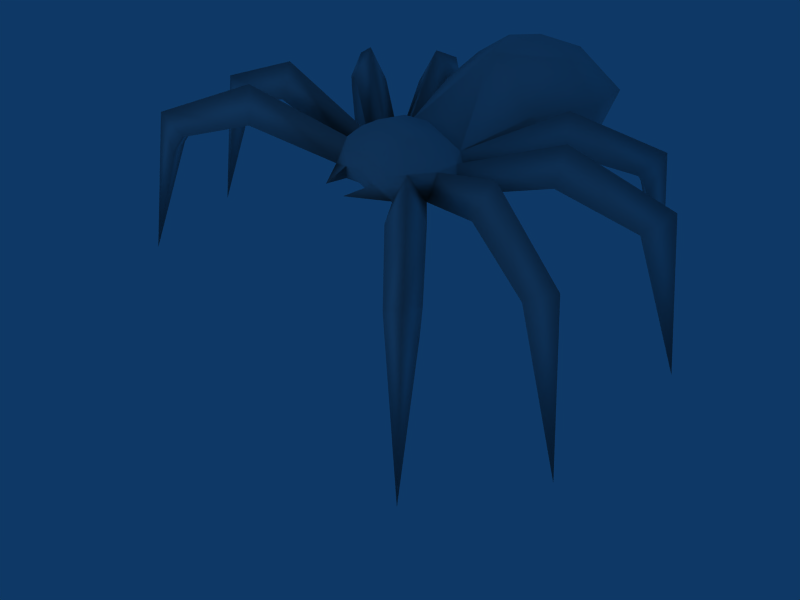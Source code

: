 # Source: spider.blend  (saved by Blender 2.44.0; exported with 4.5.12 LTS)
import bpy
from mathutils import Matrix  # noqa: F401  (used for matrix-valued properties, if any)

bpy.ops.wm.read_factory_settings(use_empty=True)
scene = bpy.context.scene
scene.name = 'Scene'

# ---- collections
col_collection_1 = bpy.data.collections.new('Collection 1'); scene.collection.children.link(col_collection_1)
col_collection_2 = bpy.data.collections.new('Collection 2'); scene.collection.children.link(col_collection_2)

# ---- materials (node trees are filled in below, after node groups)
mat_material = bpy.data.materials.new('Material')
mat_material.alpha_threshold = 0.0
mat_material.preview_render_type = 'FLAT'
mat_material.roughness = 0.5
mat_material.line_color = (0.0, 0.0, 0.0, 1.0)

# ---- material node trees

# ---- world
world_world = bpy.data.worlds.new('World'); scene.world = world_world
world_world.color = (0.05656, 0.2208, 0.4)
world_world.use_sun_shadow = False
world_world.sun_shadow_jitter_overblur = 0.0
world_world.cycles.sampling_method = 'MANUAL'
world_world.cycles.sample_map_resolution = 256

# ---- cameras
cam_camera = bpy.data.cameras.new('Camera')
cam_camera.passepartout_alpha = 0.2
cam_camera.clip_end = 100.0
cam_camera.lens = 35.0
cam_camera.ortho_scale = 7.314
cam_camera.show_passepartout = False
cam_camera.show_safe_areas = True
cam_camera.dof.focus_distance = 0.0
cam_camera.dof.aperture_fstop = 128.0

# ---- lights
light_spot = bpy.data.lights.new('Spot', 'POINT')
light_spot.transmission_factor = 0.0
light_spot.cutoff_distance = 30.0
light_spot.energy = 100.0
light_spot.shadow_buffer_clip_start = 8.0
light_spot.shadow_soft_size = 1.0
light_spot.shadow_maximum_resolution = 0.006
light_spot.use_absolute_resolution = True
light_spot.cycles.use_multiple_importance_sampling = False

# ---- meshes
me_spider = bpy.data.meshes.new('Spider')
me_spider.from_pydata([(-2.383, -1.896, 1.995), (-2.69, -2.145, 7.713e-06), (-2.342, -1.676, 1.565), (-2.155, -1.91, 1.565), (-2.02, -1.828, 1.788), (-2.232, -1.563, 1.788), (1.02, 1.931, 2.375), (-1.46, -1.165, 2.48), (-1.564, -0.9965, 2.069), (0.009707, -0.4356, 1.584), (-1.306, -1.295, 2.069), (0.2616, -0.6685, 1.815), (1.626e-07, 2.998, 2.026), (-0.5624, -0.4485, 1.997), (-0.5369, -0.62, 1.718), (-0.7527, -0.3256, 1.718), (-0.7013, -0.1601, 1.997), (3.468e-06, -0.6685, 1.718), (0.1683, -0.9996, 1.737), (-1.739, -0.5997, 2.069), (0.5101, 1.937, 2.733), (-1.842, -0.2193, 2.069), (-1.821, -0.4165, 2.48), (0.7214, 2.688, 2.266), (-2.689, -0.4395, 1.788), (-2.613, -0.7706, 1.788), (-2.77, -0.7861, 1.565), (-2.837, -0.4936, 1.565), (-3.354, -0.7655, 7.763e-06), (-2.969, -0.6746, 1.995), (-0.8217, 0.04436, 1.718), (-0.6736, 0.1345, 1.997), (3.434e-06, -0.5649, 1.997), (-0.2616, -0.6685, 1.815), (-1.742, 0.4913, 2.069), (1.425e-07, 1.911, 1.059), (-1.568, 0.8446, 2.069), (-1.683, 0.6831, 2.48), (0.4459, 1.157, 1.442), (-2.349, 1.24, 1.788), (-2.511, 0.942, 1.788), (-2.639, 1.034, 1.565), (-2.496, 1.298, 1.565), (-3.063, 1.436, 7.713e-06), (-2.715, 1.25, 1.995), (-1.817, 2.265, 1.995), (-2.05, 2.584, 7.742e-06), (-1.599, 2.213, 1.565), (-1.842, 2.038, 1.565), (-1.767, 1.899, 1.788), (-1.491, 2.097, 1.788), (0.4459, 2.674, 1.418), (-1.133, 1.307, 2.48), (-0.958, 1.402, 2.069), (3.618e-05, 0.5327, 1.718), (-1.27, 1.159, 2.069), (0.2616, -0.6685, 1.664), (3.201e-05, 0.265, 2.211), (-0.4618, 0.3745, 1.997), (-0.3907, 0.5327, 1.718), (-0.6343, 0.3576, 1.718), (1.822, 2.261, 1.995), (2.05, 2.584, 7.755e-06), (1.842, 2.038, 1.565), (1.599, 2.213, 1.565), (1.491, 2.097, 1.788), (1.767, 1.899, 1.788), (0.6305, 1.911, 1.176), (1.132, 1.308, 2.48), (1.277, 1.172, 2.069), (-0.1683, -0.9996, 1.737), (0.9485, 1.39, 2.069), (-0.2616, -0.6685, 1.664), (1.863e-07, 2.696, 2.589), (0.4618, 0.3745, 1.997), (0.6344, 0.3575, 1.718), (0.3908, 0.5326, 1.718), (0.8218, 0.0443, 1.718), (0.6737, 0.1345, 1.997), (1.728e-07, 1.179, 2.814), (-0.7214, 2.688, 2.266), (1.555, 0.839, 2.069), (0.956, 1.921, 1.775), (1.754, 0.4992, 2.069), (1.682, 0.6838, 2.48), (-0.4459, 1.157, 1.442), (0.3095, -0.198, 2.232), (2.349, 1.24, 1.788), (2.496, 1.297, 1.565), (2.553, 0.9613, 1.754), (3.063, 1.436, 7.784e-06), (2.718, 1.244, 1.995), (0.7527, -0.3257, 1.718), (0.7013, -0.1601, 1.997), (1.905e-07, 1.943, 2.881), (-0.7214, 1.171, 2.29), (1.829, -0.2156, 2.069), (-0.956, 1.921, 1.775), (1.753, -0.6017, 2.069), (1.82, -0.4153, 2.48), (-0.6305, 1.911, 1.176), (-0.3095, -0.198, 2.232), (2.689, -0.4395, 1.788), (2.837, -0.4937, 1.565), (2.658, -0.7837, 1.754), (3.354, -0.7655, 7.734e-06), (2.968, -0.6806, 1.995), (2.379, -1.901, 1.995), (2.69, -2.145, 7.784e-06), (2.054, -1.859, 1.754), (2.342, -1.676, 1.565), (2.232, -1.563, 1.788), (-0.3095, 0.1805, 2.194), (-0.4459, 2.674, 1.418), (1.46, -1.164, 2.48), (1.318, -1.303, 2.069), (-0.5101, 1.937, 2.733), (1.554, -0.9874, 2.069), (-1.02, 1.931, 2.375), (0.7214, 1.171, 2.29), (0.5624, -0.4485, 1.997), (0.5369, -0.62, 1.718), (0.1756, 0.1348, 1.584), (-0.1756, 0.1348, 1.584), (0.3054, -0.3483, 1.584), (-0.2859, -0.3483, 1.584), (0.3095, 0.1804, 2.194), (3.617e-05, 0.1348, 1.584), (1.192e-07, 2.674, 1.418), (1.639e-07, 1.157, 1.442), (-0.4095, -0.5924, 1.922), (0.4009, -0.5925, 1.922), (6.316e-05, -0.6544, 1.859), (0.004855, -0.5521, 1.651)], [], [(2, 3, 1), (0, 2, 1), (0, 1, 3), (54, 85, 129), (0, 3, 4), (2, 0, 5), (58, 85, 54), (3, 5, 4), (3, 2, 5), (4, 8, 10), (4, 5, 8), (5, 7, 8), (5, 0, 7), (0, 10, 7), (0, 4, 10), (38, 67, 82), (116, 94, 73), (35, 100, 113), (85, 100, 35), (116, 73, 80), (35, 113, 128), (10, 15, 14), (10, 8, 15), (8, 13, 15), (8, 7, 13), (7, 14, 13), (7, 10, 14), (27, 26, 28), (29, 27, 28), (29, 28, 26), (74, 54, 38), (29, 26, 25), (27, 29, 24), (74, 38, 119), (26, 24, 25), (26, 27, 24), (25, 21, 19), (25, 24, 21), (24, 22, 21), (24, 29, 22), (29, 19, 22), (29, 25, 19), (23, 51, 12), (82, 6, 119), (35, 67, 38), (6, 82, 23), (82, 119, 38), (35, 38, 129), (19, 30, 15), (19, 21, 30), (21, 16, 30), (21, 22, 16), (22, 15, 16), (22, 19, 15), (42, 41, 43), (44, 42, 43), (44, 43, 41), (130, 33, 32), (44, 41, 40), (42, 44, 39), (14, 9, 72), (41, 39, 40), (41, 42, 39), (40, 36, 34), (40, 39, 36), (39, 37, 36), (39, 44, 37), (44, 34, 37), (44, 40, 34), (94, 20, 73), (116, 118, 95), (133, 56, 17), (73, 23, 12), (116, 95, 79), (9, 133, 72), (34, 60, 30), (34, 36, 60), (36, 31, 60), (36, 37, 31), (37, 30, 31), (37, 34, 30), (47, 48, 46), (45, 47, 46), (45, 46, 48), (58, 95, 85), (45, 48, 49), (47, 45, 50), (58, 79, 95), (48, 50, 49), (48, 47, 50), (49, 53, 55), (49, 50, 53), (50, 52, 53), (50, 45, 52), (45, 55, 52), (45, 49, 55), (130, 13, 14), (20, 6, 23), (132, 33, 17), (119, 6, 20), (20, 23, 73), (32, 132, 11), (55, 59, 60), (55, 53, 59), (53, 58, 59), (53, 52, 58), (52, 60, 58), (52, 55, 60), (63, 64, 62), (61, 63, 62), (61, 62, 64), (74, 119, 79), (61, 64, 65), (63, 61, 66), (58, 74, 79), (64, 66, 65), (64, 63, 66), (65, 69, 71), (65, 66, 69), (66, 68, 69), (66, 61, 68), (61, 71, 68), (61, 65, 71), (67, 35, 51), (20, 94, 79), (17, 56, 11), (51, 128, 12), (20, 79, 119), (17, 33, 72), (71, 75, 76), (71, 69, 75), (69, 74, 75), (69, 68, 74), (68, 76, 74), (68, 71, 76), (89, 88, 90), (91, 89, 90), (91, 90, 88), (121, 131, 11), (91, 88, 87), (57, 112, 101), (121, 56, 9), (88, 89, 87), (57, 101, 86), (87, 83, 81), (87, 89, 83), (89, 84, 83), (89, 91, 84), (91, 81, 84), (91, 87, 81), (95, 118, 97), (97, 100, 85), (14, 70, 33), (79, 94, 116), (97, 85, 95), (14, 72, 70), (81, 77, 75), (81, 83, 77), (83, 78, 77), (83, 84, 78), (84, 75, 78), (84, 81, 75), (104, 103, 105), (106, 104, 105), (106, 105, 103), (57, 126, 74), (106, 103, 102), (54, 76, 122), (11, 56, 18), (103, 104, 102), (54, 122, 127), (102, 98, 96), (102, 104, 98), (104, 99, 98), (104, 106, 99), (106, 96, 99), (106, 102, 96), (113, 80, 12), (97, 118, 80), (121, 18, 56), (100, 97, 113), (97, 80, 113), (57, 74, 58), (96, 92, 77), (96, 98, 92), (98, 93, 92), (98, 99, 93), (99, 77, 93), (99, 96, 77), (109, 110, 108), (107, 109, 108), (107, 108, 110), (33, 70, 72), (107, 110, 111), (9, 124, 121), (32, 120, 86), (110, 109, 111), (54, 59, 58), (111, 115, 117), (111, 109, 115), (109, 114, 115), (109, 107, 114), (107, 117, 114), (107, 111, 117), (118, 116, 80), (82, 67, 51), (32, 86, 101), (80, 73, 12), (82, 51, 23), (121, 11, 18), (117, 121, 92), (117, 115, 121), (115, 120, 121), (115, 114, 120), (114, 92, 120), (114, 117, 92), (123, 59, 54), (14, 125, 9), (59, 123, 60), (15, 125, 14), (30, 60, 123), (15, 30, 125), (75, 122, 76), (75, 77, 122), (77, 124, 122), (77, 92, 124), (92, 121, 124), (30, 123, 125), (122, 124, 9), (31, 58, 60), (16, 31, 30), (13, 16, 15), (74, 78, 75), (77, 78, 93), (92, 93, 120), (74, 76, 54), (131, 120, 32), (58, 112, 57), (31, 112, 58), (16, 112, 31), (74, 126, 78), (78, 126, 93), (126, 57, 86), (93, 126, 86), (16, 101, 112), (13, 101, 16), (93, 86, 120), (13, 32, 101), (9, 125, 123), (9, 123, 127), (127, 122, 9), (127, 123, 54), (128, 113, 12), (128, 51, 35), (129, 85, 35), (129, 38, 54), (130, 32, 13), (130, 14, 33), (131, 121, 120), (131, 32, 11), (132, 17, 11), (132, 32, 33), (133, 17, 72), (133, 9, 56)])
me_spider.polygons.foreach_set('use_smooth', [True] * 264)
_uv = me_spider.uv_layers.new(name='UVTex')
_uv.uv.foreach_set('vector', [0.2188, 0.3779, 0.2271, 0.4181, 0.004883, 0.4385, 0.2734, 0.4609, 0.2188, 0.4971, 0.004883, 0.4385, 0.2734, 0.4609, 0.004883, 0.4385, 0.2266, 0.418, 0.625, 0.9961, 0.807, 0.9443, 0.8496, 0.9961, 0.2734, 0.4609, 0.2266, 0.418, 0.2891, 0.4199, 0.2188, 0.4971, 0.2734, 0.4609, 0.2959, 0.4971, 0.626, 0.8438, 0.807, 0.9443, 0.625, 0.9961, 0.2271, 0.4181, 0.2979, 0.3779, 0.29, 0.4203, 0.2271, 0.4181, 0.2188, 0.3779, 0.2979, 0.3779, 0.29, 0.4203, 0.375, 0.3779, 0.3773, 0.4179, 0.29, 0.4203, 0.2979, 0.3779, 0.375, 0.3779, 0.2959, 0.4971, 0.373, 0.458, 0.375, 0.4971, 0.2959, 0.4971, 0.2734, 0.4609, 0.373, 0.458, 0.2734, 0.4609, 0.377, 0.417, 0.373, 0.458, 0.2734, 0.4609, 0.2891, 0.4199, 0.377, 0.417, 0.806, 0.5527, 0.9175, 0.5801, 0.8743, 0.6388, 0.8341, 0.7788, 0.828, 0.7485, 0.9061, 0.7495, 0.9971, 0.9961, 0.9181, 0.917, 0.9642, 0.8463, 0.807, 0.9443, 0.9181, 0.917, 0.9971, 0.9961, 0.8341, 0.7788, 0.9061, 0.7495, 0.9084, 0.7955, 0.9971, 0.9961, 0.9642, 0.8463, 0.9971, 0.8428, 0.3773, 0.4179, 0.4971, 0.3779, 0.4971, 0.4062, 0.3773, 0.4179, 0.375, 0.3779, 0.4971, 0.3779, 0.375, 0.4971, 0.4971, 0.4688, 0.4971, 0.4971, 0.375, 0.4971, 0.373, 0.458, 0.4971, 0.4688, 0.3733, 0.4585, 0.4971, 0.4062, 0.4971, 0.4688, 0.3733, 0.4585, 0.3773, 0.4179, 0.4971, 0.4062, 0.2178, 0.2549, 0.2237, 0.2937, 0.003906, 0.3125, 0.2682, 0.3357, 0.2158, 0.3701, 0.003906, 0.3125, 0.2682, 0.3357, 0.003906, 0.3125, 0.2237, 0.2937, 0.625, 0.6562, 0.624, 0.5, 0.806, 0.5527, 0.2682, 0.3357, 0.2237, 0.2937, 0.2838, 0.2955, 0.2158, 0.3701, 0.2682, 0.3357, 0.2842, 0.3721, 0.625, 0.6562, 0.806, 0.5527, 0.7629, 0.666, 0.2237, 0.2937, 0.2861, 0.2529, 0.2838, 0.2955, 0.2237, 0.2937, 0.2178, 0.2549, 0.2861, 0.2529, 0.2838, 0.2955, 0.376, 0.2529, 0.3772, 0.2928, 0.2838, 0.2955, 0.2861, 0.2529, 0.376, 0.2529, 0.2842, 0.3721, 0.3733, 0.3337, 0.376, 0.3721, 0.2842, 0.3721, 0.2682, 0.3357, 0.3733, 0.3337, 0.2682, 0.3357, 0.3772, 0.2928, 0.3733, 0.3337, 0.2682, 0.3357, 0.2838, 0.2955, 0.3772, 0.2928, 0.9081, 0.7032, 0.9644, 0.6519, 0.9961, 0.751, 0.8743, 0.6388, 0.8485, 0.6793, 0.7629, 0.666, 0.9961, 0.5, 0.9175, 0.5801, 0.806, 0.5527, 0.8485, 0.6793, 0.8743, 0.6388, 0.9081, 0.7032, 0.8743, 0.6388, 0.7629, 0.666, 0.806, 0.5527, 0.9961, 0.5, 0.806, 0.5527, 0.8486, 0.5, 0.3772, 0.2928, 0.4971, 0.2529, 0.4971, 0.2812, 0.3772, 0.2928, 0.376, 0.2529, 0.4971, 0.2529, 0.376, 0.3721, 0.4971, 0.3438, 0.4971, 0.3721, 0.376, 0.3721, 0.3733, 0.3337, 0.4971, 0.3438, 0.3733, 0.3337, 0.4971, 0.2812, 0.4971, 0.3438, 0.3733, 0.3337, 0.3772, 0.2928, 0.4971, 0.2812, 0.2178, 0.2549, 0.2237, 0.2937, 0.003906, 0.3125, 0.2682, 0.3357, 0.2158, 0.3701, 0.003906, 0.3125, 0.2682, 0.3357, 0.003906, 0.3125, 0.2237, 0.2937, 0.2832, 0.8633, 0.127, 0.874, 0.3115, 0.749, 0.2682, 0.3357, 0.2237, 0.2937, 0.2838, 0.2955, 0.2158, 0.3701, 0.2682, 0.3357, 0.2842, 0.3721, 0.3125, 0.875, 0.3525, 0.9961, 0.3125, 0.9375, 0.2237, 0.2937, 0.2861, 0.2529, 0.2838, 0.2955, 0.2237, 0.2937, 0.2178, 0.2549, 0.2861, 0.2529, 0.2838, 0.2955, 0.376, 0.2529, 0.3771, 0.2929, 0.2838, 0.2955, 0.2861, 0.2529, 0.376, 0.2529, 0.2842, 0.3721, 0.3733, 0.3337, 0.376, 0.3721, 0.2842, 0.3721, 0.2682, 0.3357, 0.3733, 0.3337, 0.2682, 0.3357, 0.3771, 0.2929, 0.3733, 0.3337, 0.2682, 0.3357, 0.2838, 0.2955, 0.3771, 0.2929, 0.828, 0.7485, 0.8335, 0.7185, 0.9061, 0.7495, 0.8341, 0.7788, 0.849, 0.8183, 0.7636, 0.8312, 0.02441, 0.751, 0.06055, 0.624, 0.09766, 0.751, 0.9061, 0.7495, 0.9081, 0.7032, 0.9961, 0.751, 0.8341, 0.7788, 0.7636, 0.8312, 0.7334, 0.7471, 0.3525, 0.9961, 0.3154, 0.9951, 0.3125, 0.9375, 0.3771, 0.2929, 0.498, 0.2539, 0.4971, 0.2812, 0.3771, 0.2929, 0.376, 0.2529, 0.498, 0.2539, 0.376, 0.3721, 0.4971, 0.3438, 0.4971, 0.3721, 0.376, 0.3721, 0.3733, 0.3337, 0.4971, 0.3438, 0.3733, 0.3337, 0.4971, 0.2812, 0.4971, 0.3438, 0.3733, 0.3337, 0.3771, 0.2929, 0.4971, 0.2812, 0.2178, 0.2549, 0.2237, 0.2937, 0.003906, 0.3125, 0.2682, 0.3357, 0.2158, 0.3701, 0.003906, 0.3125, 0.2682, 0.3357, 0.003906, 0.3125, 0.2237, 0.2937, 0.626, 0.8438, 0.7636, 0.8312, 0.807, 0.9443, 0.2682, 0.3357, 0.2237, 0.2937, 0.2838, 0.2955, 0.2158, 0.3701, 0.2682, 0.3357, 0.2842, 0.3721, 0.626, 0.8438, 0.7334, 0.7471, 0.7636, 0.8312, 0.2237, 0.2937, 0.2861, 0.2529, 0.2838, 0.2955, 0.2237, 0.2937, 0.2178, 0.2549, 0.2861, 0.2529, 0.2838, 0.2955, 0.376, 0.2529, 0.377, 0.293, 0.2838, 0.2955, 0.2861, 0.2529, 0.376, 0.2529, 0.2842, 0.3721, 0.3732, 0.3338, 0.376, 0.3721, 0.2842, 0.3721, 0.2682, 0.3357, 0.3732, 0.3338, 0.2682, 0.3357, 0.377, 0.293, 0.3732, 0.3338, 0.2682, 0.3357, 0.2838, 0.2955, 0.377, 0.293, 0.2832, 0.8633, 0.3369, 0.875, 0.2734, 0.875, 0.8335, 0.7185, 0.8485, 0.6793, 0.9081, 0.7032, 0.1885, 0.75, 0.127, 0.874, 0.09766, 0.751, 0.7629, 0.666, 0.8485, 0.6793, 0.8335, 0.7185, 0.8335, 0.7185, 0.9081, 0.7032, 0.9061, 0.7495, 0.3115, 0.749, 0.1885, 0.75, 0.1279, 0.6279, 0.377, 0.293, 0.4971, 0.2539, 0.4971, 0.2812, 0.377, 0.293, 0.376, 0.2529, 0.4971, 0.2539, 0.376, 0.3721, 0.4971, 0.3438, 0.4971, 0.3721, 0.376, 0.3721, 0.3732, 0.3338, 0.4971, 0.3438, 0.3732, 0.3338, 0.4971, 0.2812, 0.4971, 0.3438, 0.3732, 0.3338, 0.377, 0.293, 0.4971, 0.2812, 0.2255, 0.2935, 0.2188, 0.2529, 0.005859, 0.3105, 0.2706, 0.337, 0.2255, 0.2935, 0.005859, 0.3105, 0.2706, 0.337, 0.005859, 0.3105, 0.2188, 0.3721, 0.625, 0.6562, 0.7629, 0.666, 0.7334, 0.7471, 0.2706, 0.337, 0.2188, 0.3721, 0.2861, 0.3721, 0.2255, 0.2935, 0.2706, 0.337, 0.2838, 0.2974, 0.626, 0.8438, 0.625, 0.6562, 0.7334, 0.7471, 0.2188, 0.2529, 0.2838, 0.2974, 0.2842, 0.2529, 0.2188, 0.2529, 0.2255, 0.2935, 0.2838, 0.2974, 0.2842, 0.2529, 0.3764, 0.2938, 0.375, 0.2529, 0.2842, 0.2529, 0.2838, 0.2974, 0.3764, 0.2938, 0.2838, 0.2974, 0.3714, 0.3328, 0.3764, 0.2938, 0.2838, 0.2974, 0.2706, 0.337, 0.3714, 0.3328, 0.2706, 0.337, 0.375, 0.3721, 0.3714, 0.3328, 0.2706, 0.337, 0.2861, 0.3721, 0.375, 0.3721, 0.9175, 0.5801, 0.9961, 0.5, 0.9644, 0.6519, 0.8335, 0.7185, 0.828, 0.7485, 0.7334, 0.7471, 0.09766, 0.751, 0.06055, 0.624, 0.1279, 0.6279, 0.9644, 0.6519, 0.9971, 0.6553, 0.9961, 0.751, 0.8335, 0.7185, 0.7334, 0.7471, 0.7629, 0.666, 0.09766, 0.751, 0.127, 0.874, 0.05859, 0.877, 0.375, 0.2529, 0.4971, 0.2812, 0.4971, 0.2529, 0.375, 0.2529, 0.3764, 0.2938, 0.4971, 0.2812, 0.3764, 0.2938, 0.4971, 0.3438, 0.4971, 0.2812, 0.3764, 0.2938, 0.3714, 0.3328, 0.4971, 0.3438, 0.3714, 0.3328, 0.4971, 0.3721, 0.4971, 0.3438, 0.3714, 0.3328, 0.375, 0.3721, 0.4971, 0.3721, 0.2609, 0.2931, 0.2188, 0.2529, 0.005859, 0.3096, 0.2702, 0.3403, 0.2609, 0.2931, 0.005859, 0.3096, 0.2702, 0.3403, 0.005859, 0.3096, 0.2188, 0.3721, 0.2676, 0.626, 0.2812, 0.6387, 0.1279, 0.6279, 0.2702, 0.3403, 0.2188, 0.3721, 0.2861, 0.3721, 0.5596, 0.749, 0.5352, 0.8125, 0.4414, 0.8105, 0.3125, 0.625, 0.3145, 0.5625, 0.3525, 0.502, 0.2188, 0.2529, 0.2609, 0.2931, 0.2842, 0.2529, 0.5596, 0.749, 0.4414, 0.8105, 0.4414, 0.6875, 0.2842, 0.2529, 0.3745, 0.2929, 0.375, 0.2529, 0.2842, 0.2529, 0.2609, 0.2931, 0.3745, 0.2929, 0.2609, 0.2931, 0.3707, 0.3325, 0.3745, 0.2929, 0.2609, 0.2931, 0.2702, 0.3403, 0.3707, 0.3325, 0.2702, 0.3403, 0.375, 0.3721, 0.3707, 0.3325, 0.2702, 0.3403, 0.2861, 0.3721, 0.375, 0.3721, 0.7636, 0.8312, 0.849, 0.8183, 0.8748, 0.8587, 0.8748, 0.8587, 0.9181, 0.917, 0.807, 0.9443, 0.2168, 0.127, 0.251, 0.248, 0.2842, 0.1289, 0.7334, 0.7471, 0.828, 0.7485, 0.8341, 0.7788, 0.8748, 0.8587, 0.807, 0.9443, 0.7636, 0.8312, 0.2168, 0.127, 0.1914, 0.126, 0.251, 0.248, 0.375, 0.2529, 0.4971, 0.2812, 0.4971, 0.2529, 0.375, 0.2529, 0.3745, 0.2929, 0.4971, 0.2812, 0.3745, 0.2929, 0.4971, 0.3438, 0.4971, 0.2812, 0.3745, 0.2929, 0.3707, 0.3325, 0.4971, 0.3438, 0.3707, 0.3325, 0.4971, 0.3721, 0.4971, 0.3438, 0.3707, 0.3325, 0.375, 0.3721, 0.4971, 0.3721, 0.2609, 0.293, 0.2188, 0.2529, 0.005859, 0.3105, 0.2702, 0.3402, 0.2609, 0.293, 0.005859, 0.3105, 0.2702, 0.3402, 0.005859, 0.3105, 0.2188, 0.3721, 0.5596, 0.749, 0.5352, 0.6865, 0.626, 0.625, 0.2702, 0.3402, 0.2188, 0.3721, 0.2861, 0.3721, 0.625, 0.502, 0.623, 0.5898, 0.5037, 0.5151, 0.2793, 0.127, 0.3125, 0.124, 0.2471, 0.249, 0.2188, 0.2529, 0.2609, 0.293, 0.2842, 0.2529, 0.625, 0.502, 0.5037, 0.5151, 0.5088, 0.502, 0.2842, 0.2529, 0.3746, 0.2929, 0.375, 0.2529, 0.2842, 0.2529, 0.2609, 0.293, 0.3746, 0.2929, 0.2609, 0.293, 0.3709, 0.3325, 0.3746, 0.2929, 0.2609, 0.293, 0.2702, 0.3402, 0.3709, 0.3325, 0.2702, 0.3402, 0.375, 0.3721, 0.3709, 0.3325, 0.2702, 0.3402, 0.2861, 0.3721, 0.375, 0.3721, 0.9642, 0.8463, 0.9084, 0.7955, 0.9961, 0.751, 0.8748, 0.8587, 0.849, 0.8183, 0.9084, 0.7955, 0.2148, 0.1299, 0.2471, 0.249, 0.1846, 0.1289, 0.9181, 0.917, 0.8748, 0.8587, 0.9642, 0.8463, 0.8748, 0.8587, 0.9084, 0.7955, 0.9642, 0.8463, 0.5596, 0.749, 0.626, 0.625, 0.627, 0.875, 0.375, 0.2529, 0.4971, 0.2812, 0.4971, 0.2529, 0.375, 0.2529, 0.3746, 0.2929, 0.4971, 0.2812, 0.3746, 0.2929, 0.4971, 0.3438, 0.4971, 0.2812, 0.3746, 0.2929, 0.3709, 0.3325, 0.4971, 0.3438, 0.3709, 0.3325, 0.4971, 0.3721, 0.4971, 0.3438, 0.3709, 0.3325, 0.375, 0.3721, 0.4971, 0.3721, 0.2638, 0.4176, 0.2188, 0.3779, 0.004883, 0.4365, 0.2735, 0.4653, 0.2638, 0.4176, 0.004883, 0.4365, 0.2735, 0.4653, 0.004883, 0.4365, 0.2188, 0.4971, 0.2842, 0.1289, 0.251, 0.248, 0.3125, 0.127, 0.2735, 0.4653, 0.2188, 0.4971, 0.2979, 0.4971, 0.3525, 0.502, 0.3908, 0.542, 0.3125, 0.625, 0.3115, 0.749, 0.3379, 0.627, 0.4414, 0.6875, 0.2188, 0.3779, 0.2638, 0.4176, 0.2959, 0.3779, 0.0, 0.0, 0.0, 0.0, 0.0, 0.0, 0.2959, 0.3779, 0.375, 0.4179, 0.375, 0.3779, 0.2959, 0.3779, 0.2638, 0.4176, 0.375, 0.4179, 0.2638, 0.4176, 0.371, 0.4575, 0.375, 0.4179, 0.2638, 0.4176, 0.2735, 0.4653, 0.371, 0.4575, 0.2735, 0.4653, 0.375, 0.4971, 0.371, 0.4575, 0.2735, 0.4653, 0.2979, 0.4971, 0.375, 0.4971, 0.849, 0.8183, 0.8341, 0.7788, 0.9084, 0.7955, 0.8743, 0.6388, 0.9175, 0.5801, 0.9644, 0.6519, 0.3115, 0.749, 0.4414, 0.6875, 0.4414, 0.8105, 0.9084, 0.7955, 0.9061, 0.7495, 0.9961, 0.751, 0.8743, 0.6388, 0.9644, 0.6519, 0.9081, 0.7032, 0.2148, 0.1299, 0.2793, 0.127, 0.2471, 0.249, 0.375, 0.3779, 0.4971, 0.4062, 0.4971, 0.3779, 0.375, 0.3779, 0.375, 0.4179, 0.4971, 0.4062, 0.375, 0.4179, 0.4971, 0.4688, 0.4971, 0.4062, 0.375, 0.4179, 0.371, 0.4575, 0.4971, 0.4688, 0.371, 0.4575, 0.4971, 0.4971, 0.4971, 0.4688, 0.371, 0.4575, 0.375, 0.4971, 0.4971, 0.4971, 0.5015, 0.982, 0.623, 0.9014, 0.625, 0.9961, 0.3125, 0.875, 0.3892, 0.9587, 0.3525, 0.9961, 0.623, 0.9014, 0.5015, 0.982, 0.5771, 0.9082, 0.375, 0.9082, 0.3892, 0.9587, 0.3125, 0.875, 0.4746, 0.9121, 0.5771, 0.9082, 0.5015, 0.982, 0.375, 0.9082, 0.4746, 0.9121, 0.3892, 0.9587, 0.5771, 0.5928, 0.5037, 0.5151, 0.623, 0.5898, 0.5771, 0.5928, 0.4844, 0.5908, 0.5037, 0.5151, 0.4844, 0.5908, 0.3908, 0.542, 0.5037, 0.5151, 0.4844, 0.5908, 0.3789, 0.5889, 0.3908, 0.542, 0.3789, 0.5889, 0.3125, 0.625, 0.3908, 0.542, 0.4746, 0.9121, 0.5015, 0.982, 0.3892, 0.9587, 0.5037, 0.5151, 0.3908, 0.542, 0.3525, 0.502, 0.5264, 0.873, 0.627, 0.875, 0.5771, 0.9082, 0.4375, 0.873, 0.5264, 0.873, 0.4756, 0.9092, 0.3369, 0.875, 0.4375, 0.873, 0.375, 0.9062, 0.626, 0.625, 0.5283, 0.626, 0.5762, 0.5928, 0.4824, 0.5938, 0.5283, 0.626, 0.4395, 0.625, 0.3789, 0.5928, 0.4395, 0.625, 0.3379, 0.627, 0.0, 0.0, 0.0, 0.0, 0.0, 0.0, 0.2812, 0.6387, 0.3379, 0.627, 0.3115, 0.749, 0.627, 0.875, 0.5352, 0.8125, 0.5596, 0.749, 0.5264, 0.873, 0.5352, 0.8125, 0.627, 0.875, 0.4375, 0.873, 0.5352, 0.8125, 0.5264, 0.873, 0.626, 0.625, 0.5352, 0.6865, 0.5283, 0.626, 0.5283, 0.626, 0.5352, 0.6865, 0.4395, 0.625, 0.5352, 0.6865, 0.5596, 0.749, 0.4414, 0.6875, 0.4395, 0.625, 0.5352, 0.6865, 0.4414, 0.6875, 0.4375, 0.873, 0.4414, 0.8105, 0.5352, 0.8125, 0.3369, 0.875, 0.4414, 0.8105, 0.4375, 0.873, 0.4395, 0.625, 0.4414, 0.6875, 0.3379, 0.627, 0.3369, 0.875, 0.3115, 0.749, 0.4414, 0.8105, 0.3525, 0.9961, 0.3892, 0.9587, 0.5015, 0.982, 0.3525, 0.9961, 0.5015, 0.982, 0.5088, 0.9951, 0.5088, 0.502, 0.5037, 0.5151, 0.3525, 0.502, 0.5088, 0.9951, 0.5015, 0.982, 0.625, 0.9961, 0.9971, 0.8428, 0.9642, 0.8463, 0.9961, 0.751, 0.9971, 0.6553, 0.9644, 0.6519, 0.9961, 0.5, 0.8496, 0.9961, 0.807, 0.9443, 0.9971, 0.9961, 0.8486, 0.5, 0.806, 0.5527, 0.624, 0.5, 0.2832, 0.8633, 0.3115, 0.749, 0.3369, 0.875, 0.2832, 0.8633, 0.2734, 0.875, 0.127, 0.874, 0.2812, 0.6387, 0.2676, 0.626, 0.3379, 0.627, 0.2812, 0.6387, 0.3115, 0.749, 0.1279, 0.6279, 0.1885, 0.75, 0.09766, 0.751, 0.1279, 0.6279, 0.1885, 0.75, 0.3115, 0.749, 0.127, 0.874, 0.02441, 0.751, 0.09766, 0.751, 0.05859, 0.877, 0.3145, 0.502, 0.3525, 0.502, 0.3145, 0.5625])
_ca = me_spider.color_attributes.new('Col', 'BYTE_COLOR', 'CORNER')
_ca.data.foreach_set('color', [1.0, 1.0, 1.0, 1.0, 1.0, 1.0, 1.0, 1.0, 1.0, 1.0, 1.0, 1.0, 1.0, 1.0, 1.0, 1.0, 1.0, 1.0, 1.0, 1.0, 1.0, 1.0, 1.0, 1.0, 1.0, 1.0, 1.0, 1.0, 1.0, 1.0, 1.0, 1.0, 1.0, 1.0, 1.0, 1.0, 1.0, 1.0, 1.0, 1.0, 1.0, 1.0, 1.0, 1.0, 1.0, 1.0, 1.0, 1.0, 1.0, 1.0, 1.0, 1.0, 1.0, 1.0, 1.0, 1.0, 1.0, 1.0, 1.0, 1.0, 1.0, 1.0, 1.0, 1.0, 1.0, 1.0, 1.0, 1.0, 1.0, 1.0, 1.0, 1.0, 1.0, 1.0, 1.0, 1.0, 1.0, 1.0, 1.0, 1.0, 1.0, 1.0, 1.0, 1.0, 1.0, 1.0, 1.0, 1.0, 1.0, 1.0, 1.0, 1.0, 1.0, 1.0, 1.0, 1.0, 1.0, 1.0, 1.0, 1.0, 1.0, 1.0, 1.0, 1.0, 1.0, 1.0, 1.0, 1.0, 1.0, 1.0, 1.0, 1.0, 1.0, 1.0, 1.0, 1.0, 1.0, 1.0, 1.0, 1.0, 1.0, 1.0, 1.0, 1.0, 1.0, 1.0, 1.0, 1.0, 1.0, 1.0, 1.0, 1.0, 1.0, 1.0, 1.0, 1.0, 1.0, 1.0, 1.0, 1.0, 1.0, 1.0, 1.0, 1.0, 1.0, 1.0, 1.0, 1.0, 1.0, 1.0, 1.0, 1.0, 1.0, 1.0, 1.0, 1.0, 1.0, 1.0, 1.0, 1.0, 1.0, 1.0, 1.0, 1.0, 1.0, 1.0, 1.0, 1.0, 1.0, 1.0, 1.0, 1.0, 1.0, 1.0, 1.0, 1.0, 1.0, 1.0, 1.0, 1.0, 1.0, 1.0, 1.0, 1.0, 1.0, 1.0, 1.0, 1.0, 1.0, 1.0, 1.0, 1.0, 1.0, 1.0, 1.0, 1.0, 1.0, 1.0, 1.0, 1.0, 1.0, 1.0, 1.0, 1.0, 1.0, 1.0, 1.0, 1.0, 1.0, 1.0, 1.0, 1.0, 1.0, 1.0, 1.0, 1.0, 1.0, 1.0, 1.0, 1.0, 1.0, 1.0, 1.0, 1.0, 1.0, 1.0, 1.0, 1.0, 1.0, 1.0, 1.0, 1.0, 1.0, 1.0, 1.0, 1.0, 1.0, 1.0, 1.0, 1.0, 1.0, 1.0, 1.0, 1.0, 1.0, 1.0, 1.0, 1.0, 1.0, 1.0, 1.0, 1.0, 1.0, 1.0, 1.0, 1.0, 1.0, 1.0, 1.0, 1.0, 1.0, 1.0, 1.0, 1.0, 1.0, 1.0, 1.0, 1.0, 1.0, 1.0, 1.0, 1.0, 1.0, 1.0, 1.0, 1.0, 1.0, 1.0, 1.0, 1.0, 1.0, 1.0, 1.0, 1.0, 1.0, 1.0, 1.0, 1.0, 1.0, 1.0, 1.0, 1.0, 1.0, 1.0, 1.0, 1.0, 1.0, 1.0, 1.0, 1.0, 1.0, 1.0, 1.0, 1.0, 1.0, 1.0, 1.0, 1.0, 1.0, 1.0, 1.0, 1.0, 1.0, 1.0, 1.0, 1.0, 1.0, 1.0, 1.0, 1.0, 1.0, 1.0, 1.0, 1.0, 1.0, 1.0, 1.0, 1.0, 1.0, 1.0, 1.0, 1.0, 1.0, 1.0, 1.0, 1.0, 1.0, 1.0, 1.0, 1.0, 1.0, 1.0, 1.0, 1.0, 1.0, 1.0, 1.0, 1.0, 1.0, 1.0, 1.0, 1.0, 1.0, 1.0, 1.0, 1.0, 1.0, 1.0, 1.0, 1.0, 1.0, 1.0, 1.0, 1.0, 1.0, 1.0, 1.0, 1.0, 1.0, 1.0, 1.0, 1.0, 1.0, 1.0, 1.0, 1.0, 1.0, 1.0, 1.0, 1.0, 1.0, 1.0, 1.0, 1.0, 1.0, 1.0, 1.0, 1.0, 1.0, 1.0, 1.0, 1.0, 1.0, 1.0, 1.0, 1.0, 1.0, 1.0, 1.0, 1.0, 1.0, 1.0, 1.0, 1.0, 1.0, 1.0, 1.0, 1.0, 1.0, 1.0, 1.0, 1.0, 1.0, 1.0, 1.0, 1.0, 1.0, 1.0, 1.0, 1.0, 1.0, 1.0, 1.0, 1.0, 1.0, 1.0, 1.0, 1.0, 1.0, 1.0, 1.0, 1.0, 1.0, 1.0, 1.0, 1.0, 1.0, 1.0, 1.0, 1.0, 1.0, 1.0, 1.0, 1.0, 1.0, 1.0, 1.0, 1.0, 1.0, 1.0, 1.0, 1.0, 1.0, 1.0, 1.0, 1.0, 1.0, 1.0, 1.0, 1.0, 1.0, 1.0, 1.0, 1.0, 1.0, 1.0, 1.0, 1.0, 1.0, 1.0, 1.0, 1.0, 1.0, 1.0, 1.0, 1.0, 1.0, 1.0, 1.0, 1.0, 1.0, 1.0, 1.0, 1.0, 1.0, 1.0, 1.0, 1.0, 1.0, 1.0, 1.0, 1.0, 1.0, 1.0, 1.0, 1.0, 1.0, 1.0, 1.0, 1.0, 1.0, 1.0, 1.0, 1.0, 1.0, 1.0, 1.0, 1.0, 1.0, 1.0, 1.0, 1.0, 1.0, 1.0, 1.0, 1.0, 1.0, 1.0, 1.0, 1.0, 1.0, 1.0, 1.0, 1.0, 1.0, 1.0, 1.0, 1.0, 1.0, 1.0, 1.0, 1.0, 1.0, 1.0, 1.0, 1.0, 1.0, 1.0, 1.0, 1.0, 1.0, 1.0, 1.0, 1.0, 1.0, 1.0, 1.0, 1.0, 1.0, 1.0, 1.0, 1.0, 1.0, 1.0, 1.0, 1.0, 1.0, 1.0, 1.0, 1.0, 1.0, 1.0, 1.0, 1.0, 1.0, 1.0, 1.0, 1.0, 1.0, 1.0, 1.0, 1.0, 1.0, 1.0, 1.0, 1.0, 1.0, 1.0, 1.0, 1.0, 1.0, 1.0, 1.0, 1.0, 1.0, 1.0, 1.0, 1.0, 1.0, 1.0, 1.0, 1.0, 1.0, 1.0, 1.0, 1.0, 1.0, 1.0, 1.0, 1.0, 1.0, 1.0, 1.0, 1.0, 1.0, 1.0, 1.0, 1.0, 1.0, 1.0, 1.0, 1.0, 1.0, 1.0, 1.0, 1.0, 1.0, 1.0, 1.0, 1.0, 1.0, 1.0, 1.0, 1.0, 1.0, 1.0, 1.0, 1.0, 1.0, 1.0, 1.0, 1.0, 1.0, 1.0, 1.0, 1.0, 1.0, 1.0, 1.0, 1.0, 1.0, 1.0, 1.0, 1.0, 1.0, 1.0, 1.0, 1.0, 1.0, 1.0, 1.0, 1.0, 1.0, 1.0, 1.0, 1.0, 1.0, 1.0, 1.0, 1.0, 1.0, 1.0, 1.0, 1.0, 1.0, 1.0, 1.0, 1.0, 1.0, 1.0, 1.0, 1.0, 1.0, 1.0, 1.0, 1.0, 1.0, 1.0, 1.0, 1.0, 1.0, 1.0, 1.0, 1.0, 1.0, 1.0, 1.0, 1.0, 1.0, 1.0, 1.0, 1.0, 1.0, 1.0, 1.0, 1.0, 1.0, 1.0, 1.0, 1.0, 1.0, 1.0, 1.0, 1.0, 1.0, 1.0, 1.0, 1.0, 1.0, 1.0, 1.0, 1.0, 1.0, 1.0, 1.0, 1.0, 1.0, 1.0, 1.0, 1.0, 1.0, 1.0, 1.0, 1.0, 1.0, 1.0, 1.0, 1.0, 1.0, 1.0, 1.0, 1.0, 1.0, 1.0, 1.0, 1.0, 1.0, 1.0, 1.0, 1.0, 1.0, 1.0, 1.0, 1.0, 1.0, 1.0, 1.0, 1.0, 1.0, 1.0, 1.0, 1.0, 1.0, 1.0, 1.0, 1.0, 1.0, 1.0, 1.0, 1.0, 1.0, 1.0, 1.0, 1.0, 1.0, 1.0, 1.0, 1.0, 1.0, 1.0, 1.0, 1.0, 1.0, 1.0, 1.0, 1.0, 1.0, 1.0, 1.0, 1.0, 1.0, 1.0, 1.0, 1.0, 1.0, 1.0, 1.0, 1.0, 1.0, 1.0, 1.0, 1.0, 1.0, 1.0, 1.0, 1.0, 1.0, 1.0, 1.0, 1.0, 1.0, 1.0, 1.0, 1.0, 1.0, 1.0, 1.0, 1.0, 1.0, 1.0, 1.0, 1.0, 1.0, 1.0, 1.0, 1.0, 1.0, 1.0, 1.0, 1.0, 1.0, 1.0, 1.0, 1.0, 1.0, 1.0, 1.0, 1.0, 1.0, 1.0, 1.0, 1.0, 1.0, 1.0, 1.0, 1.0, 1.0, 1.0, 1.0, 1.0, 1.0, 1.0, 1.0, 1.0, 1.0, 1.0, 1.0, 1.0, 1.0, 1.0, 1.0, 1.0, 1.0, 1.0, 1.0, 1.0, 1.0, 1.0, 1.0, 1.0, 1.0, 1.0, 1.0, 1.0, 1.0, 1.0, 1.0, 1.0, 1.0, 1.0, 1.0, 1.0, 1.0, 1.0, 1.0, 1.0, 1.0, 1.0, 1.0, 1.0, 1.0, 1.0, 1.0, 1.0, 1.0, 1.0, 1.0, 1.0, 1.0, 1.0, 1.0, 1.0, 1.0, 1.0, 1.0, 1.0, 1.0, 1.0, 1.0, 1.0, 1.0, 1.0, 1.0, 1.0, 1.0, 1.0, 1.0, 1.0, 1.0, 1.0, 1.0, 1.0, 1.0, 1.0, 1.0, 1.0, 1.0, 1.0, 1.0, 1.0, 1.0, 1.0, 1.0, 1.0, 1.0, 1.0, 1.0, 1.0, 1.0, 1.0, 1.0, 1.0, 1.0, 1.0, 1.0, 1.0, 1.0, 1.0, 1.0, 1.0, 1.0, 1.0, 1.0, 1.0, 1.0, 1.0, 1.0, 1.0, 1.0, 1.0, 1.0, 1.0, 1.0, 1.0, 1.0, 1.0, 1.0, 1.0, 1.0, 1.0, 1.0, 1.0, 1.0, 1.0, 1.0, 1.0, 1.0, 1.0, 1.0, 1.0, 1.0, 1.0, 1.0, 1.0, 1.0, 1.0, 1.0, 1.0, 1.0, 1.0, 1.0, 1.0, 1.0, 1.0, 1.0, 1.0, 1.0, 1.0, 1.0, 1.0, 1.0, 1.0, 1.0, 1.0, 1.0, 1.0, 1.0, 1.0, 1.0, 1.0, 1.0, 1.0, 1.0, 1.0, 1.0, 1.0, 1.0, 1.0, 1.0, 1.0, 1.0, 1.0, 1.0, 1.0, 1.0, 1.0, 1.0, 1.0, 1.0, 1.0, 1.0, 1.0, 1.0, 1.0, 1.0, 1.0, 1.0, 1.0, 1.0, 1.0, 1.0, 1.0, 1.0, 1.0, 1.0, 1.0, 1.0, 1.0, 1.0, 1.0, 1.0, 1.0, 1.0, 1.0, 1.0, 1.0, 1.0, 1.0, 1.0, 1.0, 1.0, 1.0, 1.0, 1.0, 1.0, 1.0, 1.0, 1.0, 1.0, 1.0, 1.0, 1.0, 1.0, 1.0, 1.0, 1.0, 1.0, 1.0, 1.0, 1.0, 1.0, 1.0, 1.0, 1.0, 1.0, 1.0, 1.0, 1.0, 1.0, 1.0, 1.0, 1.0, 1.0, 1.0, 1.0, 1.0, 1.0, 1.0, 1.0, 1.0, 1.0, 1.0, 1.0, 1.0, 1.0, 1.0, 1.0, 1.0, 1.0, 1.0, 1.0, 1.0, 1.0, 1.0, 1.0, 1.0, 1.0, 1.0, 1.0, 1.0, 1.0, 1.0, 1.0, 1.0, 1.0, 1.0, 1.0, 1.0, 1.0, 1.0, 1.0, 1.0, 1.0, 1.0, 1.0, 1.0, 1.0, 1.0, 1.0, 1.0, 1.0, 1.0, 1.0, 1.0, 1.0, 1.0, 1.0, 1.0, 1.0, 1.0, 1.0, 1.0, 1.0, 1.0, 1.0, 1.0, 1.0, 1.0, 1.0, 1.0, 1.0, 1.0, 1.0, 1.0, 1.0, 1.0, 1.0, 1.0, 1.0, 1.0, 1.0, 1.0, 1.0, 1.0, 1.0, 1.0, 1.0, 1.0, 1.0, 1.0, 1.0, 1.0, 1.0, 1.0, 1.0, 1.0, 1.0, 1.0, 1.0, 1.0, 1.0, 1.0, 1.0, 1.0, 1.0, 1.0, 1.0, 1.0, 1.0, 1.0, 1.0, 1.0, 1.0, 1.0, 1.0, 1.0, 1.0, 1.0, 1.0, 1.0, 1.0, 1.0, 1.0, 1.0, 1.0, 1.0, 1.0, 1.0, 1.0, 1.0, 1.0, 1.0, 1.0, 1.0, 1.0, 1.0, 1.0, 1.0, 1.0, 1.0, 1.0, 1.0, 1.0, 1.0, 1.0, 1.0, 1.0, 1.0, 1.0, 1.0, 1.0, 1.0, 1.0, 1.0, 1.0, 1.0, 1.0, 1.0, 1.0, 1.0, 1.0, 1.0, 1.0, 1.0, 1.0, 1.0, 1.0, 1.0, 1.0, 1.0, 1.0, 1.0, 1.0, 1.0, 1.0, 1.0, 1.0, 1.0, 1.0, 1.0, 1.0, 1.0, 1.0, 1.0, 1.0, 1.0, 1.0, 1.0, 1.0, 1.0, 1.0, 1.0, 1.0, 1.0, 1.0, 1.0, 1.0, 1.0, 1.0, 1.0, 1.0, 1.0, 1.0, 1.0, 1.0, 1.0, 1.0, 1.0, 1.0, 1.0, 1.0, 1.0, 1.0, 1.0, 1.0, 1.0, 1.0, 1.0, 1.0, 1.0, 1.0, 1.0, 1.0, 1.0, 1.0, 1.0, 1.0, 1.0, 1.0, 1.0, 1.0, 1.0, 1.0, 1.0, 1.0, 1.0, 1.0, 1.0, 1.0, 1.0, 1.0, 1.0, 1.0, 1.0, 1.0, 1.0, 1.0, 1.0, 1.0, 1.0, 1.0, 1.0, 1.0, 1.0, 1.0, 1.0, 1.0, 1.0, 1.0, 1.0, 1.0, 1.0, 1.0, 1.0, 1.0, 1.0, 1.0, 1.0, 1.0, 1.0, 1.0, 1.0, 1.0, 1.0, 1.0, 1.0, 1.0, 1.0, 1.0, 1.0, 1.0, 1.0, 1.0, 1.0, 1.0, 1.0, 1.0, 1.0, 1.0, 1.0, 1.0, 1.0, 1.0, 1.0, 1.0, 1.0, 1.0, 1.0, 1.0, 1.0, 1.0, 1.0, 1.0, 1.0, 1.0, 1.0, 1.0, 1.0, 1.0, 1.0, 1.0, 1.0, 1.0, 1.0, 1.0, 1.0, 1.0, 1.0, 1.0, 1.0, 1.0, 1.0, 1.0, 1.0, 1.0, 1.0, 1.0, 1.0, 1.0, 1.0, 1.0, 1.0, 1.0, 1.0, 1.0, 1.0, 1.0, 1.0, 1.0, 1.0, 1.0, 1.0, 1.0, 1.0, 1.0, 1.0, 1.0, 1.0, 1.0, 1.0, 1.0, 1.0, 1.0, 1.0, 1.0, 1.0, 1.0, 1.0, 1.0, 1.0, 1.0, 1.0, 1.0, 1.0, 1.0, 1.0, 1.0, 1.0, 1.0, 1.0, 1.0, 1.0, 1.0, 1.0, 1.0, 1.0, 1.0, 1.0, 1.0, 1.0, 1.0, 1.0, 1.0, 1.0, 1.0, 1.0, 1.0, 1.0, 1.0, 1.0, 1.0, 1.0, 1.0, 1.0, 1.0, 1.0, 1.0, 1.0, 1.0, 1.0, 1.0, 1.0, 1.0, 1.0, 1.0, 1.0, 1.0, 1.0, 1.0, 1.0, 1.0, 1.0, 1.0, 1.0, 1.0, 1.0, 1.0, 1.0, 1.0, 1.0, 1.0, 1.0, 1.0, 1.0, 1.0, 1.0, 1.0, 1.0, 1.0, 1.0, 1.0, 1.0, 1.0, 1.0, 1.0, 1.0, 1.0, 1.0, 1.0, 1.0, 1.0, 1.0, 1.0, 1.0, 1.0, 1.0, 1.0, 1.0, 1.0, 1.0, 1.0, 1.0, 1.0, 1.0, 1.0, 1.0, 1.0, 1.0, 1.0, 1.0, 1.0, 1.0, 1.0, 1.0, 1.0, 1.0, 1.0, 1.0, 1.0, 1.0, 1.0, 1.0, 1.0, 1.0, 1.0, 1.0, 1.0, 1.0, 1.0, 1.0, 1.0, 1.0, 1.0, 1.0, 1.0, 1.0, 1.0, 1.0, 1.0, 1.0, 1.0, 1.0, 1.0, 1.0, 1.0, 1.0, 1.0, 1.0, 1.0, 1.0, 1.0, 1.0, 1.0, 1.0, 1.0, 1.0, 1.0, 1.0, 1.0, 1.0, 1.0, 1.0, 1.0, 1.0, 1.0, 1.0, 1.0, 1.0, 1.0, 1.0, 1.0, 1.0, 1.0, 1.0, 1.0, 1.0, 1.0, 1.0, 1.0, 1.0, 1.0, 1.0, 1.0, 1.0, 1.0, 1.0, 1.0, 1.0, 1.0, 1.0, 1.0, 1.0, 1.0, 1.0, 1.0, 1.0, 1.0, 1.0, 1.0, 1.0, 1.0, 1.0, 1.0, 1.0, 1.0, 1.0, 1.0, 1.0, 1.0, 1.0, 1.0, 1.0, 1.0, 1.0, 1.0, 1.0, 1.0, 1.0, 1.0, 1.0, 1.0, 1.0, 1.0, 1.0, 1.0, 1.0, 1.0, 1.0, 1.0, 1.0, 1.0, 1.0, 1.0, 1.0, 1.0, 1.0, 1.0, 1.0, 1.0, 1.0, 1.0, 1.0, 1.0, 1.0, 1.0, 1.0, 1.0, 1.0, 1.0, 1.0, 1.0, 1.0, 1.0, 1.0, 1.0, 1.0, 1.0, 1.0, 1.0, 1.0, 1.0, 1.0, 1.0, 1.0, 1.0, 1.0, 1.0, 1.0, 1.0, 1.0, 1.0, 1.0, 1.0, 1.0, 1.0, 1.0, 1.0, 1.0, 1.0, 1.0, 1.0, 1.0, 1.0, 1.0, 1.0, 1.0, 1.0, 1.0, 1.0, 1.0, 1.0, 1.0, 1.0, 1.0, 1.0, 1.0, 1.0, 1.0, 1.0, 1.0, 1.0, 1.0, 1.0, 1.0, 1.0, 1.0, 1.0, 1.0, 1.0, 1.0, 1.0, 1.0, 1.0, 1.0, 1.0, 1.0, 1.0, 1.0, 1.0, 1.0, 1.0, 1.0, 1.0, 1.0, 1.0, 1.0, 1.0, 1.0, 1.0, 1.0, 1.0, 1.0, 1.0, 1.0, 1.0, 1.0, 1.0, 1.0, 1.0, 1.0, 1.0, 1.0, 1.0, 1.0, 1.0, 1.0, 1.0, 1.0, 1.0, 1.0, 1.0, 1.0, 1.0, 1.0, 1.0, 1.0, 1.0, 1.0, 1.0, 1.0, 1.0, 1.0, 1.0, 1.0, 1.0, 1.0, 1.0, 1.0, 1.0, 1.0, 1.0, 1.0, 1.0, 1.0, 1.0, 1.0, 1.0, 1.0, 1.0, 1.0, 1.0, 1.0, 1.0, 1.0, 1.0, 1.0, 1.0, 1.0, 1.0, 1.0, 1.0, 1.0, 1.0, 1.0, 1.0, 1.0, 1.0, 1.0, 1.0, 1.0, 1.0, 1.0, 1.0, 1.0, 1.0, 1.0, 1.0, 1.0, 1.0, 1.0, 1.0, 1.0, 1.0, 1.0, 1.0, 1.0, 1.0, 1.0, 1.0, 1.0, 1.0, 1.0, 1.0, 1.0, 1.0, 1.0, 1.0, 1.0, 1.0, 1.0, 1.0, 1.0, 1.0, 1.0, 1.0, 1.0, 1.0, 1.0, 1.0, 1.0, 1.0, 1.0, 1.0, 1.0, 1.0, 1.0, 1.0, 1.0, 1.0, 1.0, 1.0, 1.0, 1.0, 1.0, 1.0, 1.0, 1.0, 1.0, 1.0, 1.0, 1.0, 1.0, 1.0, 1.0, 1.0, 1.0, 1.0, 1.0, 1.0, 1.0, 1.0, 1.0, 1.0, 1.0, 1.0, 1.0, 1.0, 1.0, 1.0, 1.0, 1.0, 1.0, 1.0, 1.0, 1.0, 1.0, 1.0, 1.0, 1.0, 1.0, 1.0, 1.0, 1.0, 1.0, 1.0, 1.0, 1.0, 1.0, 1.0, 1.0, 1.0, 1.0, 1.0, 1.0, 1.0, 1.0, 1.0, 1.0, 1.0, 1.0, 1.0, 1.0, 1.0, 1.0, 1.0, 1.0, 1.0, 1.0, 1.0, 1.0, 1.0, 1.0, 1.0, 1.0, 1.0, 1.0, 1.0, 1.0, 1.0, 1.0, 1.0, 1.0, 1.0, 1.0, 1.0, 1.0, 1.0, 1.0, 1.0, 1.0, 1.0, 1.0, 1.0, 1.0, 1.0, 1.0, 1.0, 1.0, 1.0, 1.0, 1.0, 1.0, 1.0, 1.0, 1.0, 1.0, 1.0, 1.0, 1.0, 1.0, 1.0, 1.0, 1.0, 1.0, 1.0, 1.0, 1.0, 1.0, 1.0, 1.0, 1.0, 1.0, 1.0, 1.0, 1.0, 1.0, 1.0, 1.0, 1.0, 1.0, 1.0, 1.0, 1.0, 1.0, 1.0, 1.0, 1.0, 1.0, 1.0, 1.0, 1.0, 1.0, 1.0, 1.0, 1.0, 1.0, 1.0, 1.0, 1.0, 1.0, 1.0, 1.0, 1.0, 1.0, 1.0, 1.0, 1.0, 1.0, 1.0, 1.0, 1.0, 1.0, 1.0, 1.0, 1.0, 1.0, 1.0, 1.0, 1.0, 1.0, 1.0, 1.0, 1.0, 1.0, 1.0, 1.0, 1.0, 1.0, 1.0, 1.0, 1.0, 1.0, 1.0, 1.0, 1.0, 1.0, 1.0, 1.0, 1.0, 1.0, 1.0, 1.0, 1.0, 1.0, 1.0, 1.0, 1.0, 1.0, 1.0, 1.0, 1.0, 1.0, 1.0, 1.0, 1.0, 1.0, 1.0, 1.0, 1.0, 1.0, 1.0, 1.0, 1.0, 1.0, 1.0, 1.0, 1.0, 1.0, 1.0, 1.0, 1.0, 1.0, 1.0, 1.0, 1.0, 1.0, 1.0, 1.0, 1.0, 1.0, 1.0, 1.0, 1.0, 1.0, 1.0, 1.0, 1.0, 1.0, 1.0, 1.0, 1.0, 1.0, 1.0, 1.0, 1.0, 1.0, 1.0, 1.0, 1.0, 1.0, 1.0, 1.0, 1.0, 1.0, 1.0, 1.0, 1.0, 1.0, 1.0, 1.0, 1.0, 1.0, 1.0, 1.0, 1.0, 1.0, 1.0, 1.0, 1.0, 1.0, 1.0, 1.0, 1.0, 1.0, 1.0, 1.0, 1.0, 1.0, 1.0, 1.0, 1.0, 1.0, 1.0, 1.0, 1.0, 1.0, 1.0, 1.0, 1.0, 1.0, 1.0, 1.0, 1.0, 1.0, 1.0, 1.0, 1.0, 1.0, 1.0, 1.0, 1.0, 1.0, 1.0, 1.0, 1.0, 1.0, 1.0, 1.0, 1.0, 1.0, 1.0, 1.0, 1.0, 1.0, 1.0, 1.0, 1.0, 1.0, 1.0, 1.0, 1.0, 1.0, 1.0, 1.0, 1.0, 1.0, 1.0, 1.0, 1.0, 1.0, 1.0, 1.0, 1.0, 1.0, 1.0, 1.0, 1.0, 1.0, 1.0, 1.0, 1.0, 1.0, 1.0, 1.0, 1.0, 1.0, 1.0, 1.0, 1.0, 1.0, 1.0, 1.0, 1.0, 1.0, 1.0, 1.0, 1.0, 1.0, 1.0, 1.0, 1.0, 1.0, 1.0, 1.0, 1.0, 1.0, 1.0, 1.0, 1.0, 1.0, 1.0, 1.0, 1.0, 1.0, 1.0, 1.0, 1.0, 1.0, 1.0, 1.0, 1.0, 1.0, 1.0, 1.0, 1.0, 1.0, 1.0, 1.0, 1.0, 1.0, 1.0, 1.0, 1.0, 1.0, 1.0, 1.0, 1.0, 1.0, 1.0, 1.0, 1.0, 1.0, 1.0, 1.0, 1.0, 1.0, 1.0, 1.0, 1.0, 1.0, 1.0, 1.0, 1.0, 1.0, 1.0, 1.0, 1.0, 1.0, 1.0, 1.0, 1.0, 1.0, 1.0, 1.0, 1.0, 1.0, 1.0, 1.0, 1.0, 1.0, 1.0, 1.0, 1.0, 1.0, 1.0, 1.0, 1.0, 1.0, 1.0, 1.0, 1.0, 1.0, 1.0, 1.0, 1.0, 1.0, 1.0, 1.0, 1.0, 1.0, 1.0, 1.0, 1.0, 1.0, 1.0, 1.0, 1.0, 1.0, 1.0, 1.0, 1.0, 1.0, 1.0, 1.0, 1.0, 1.0, 1.0, 1.0, 1.0, 1.0, 1.0, 1.0, 1.0, 1.0, 1.0, 1.0, 1.0, 1.0, 1.0, 1.0, 1.0, 1.0, 1.0, 1.0, 1.0, 1.0, 1.0, 1.0, 1.0, 1.0, 1.0, 1.0, 1.0, 1.0, 1.0, 1.0, 1.0, 1.0, 1.0, 1.0, 1.0, 1.0, 1.0, 1.0, 1.0, 1.0, 1.0, 1.0, 1.0, 1.0, 1.0, 1.0, 1.0, 1.0, 1.0, 1.0, 1.0, 1.0, 1.0, 1.0, 1.0, 1.0, 1.0, 1.0, 1.0, 1.0, 1.0, 1.0, 1.0, 1.0, 1.0, 1.0, 1.0, 1.0, 1.0, 1.0, 1.0, 1.0, 1.0, 1.0, 1.0, 1.0, 1.0, 1.0, 1.0, 1.0, 1.0, 1.0, 1.0, 1.0, 1.0, 1.0, 1.0, 1.0, 1.0, 1.0, 1.0, 1.0, 1.0, 1.0, 1.0, 1.0, 1.0, 1.0, 1.0, 1.0, 1.0, 1.0, 1.0, 1.0, 1.0, 1.0, 1.0, 1.0, 1.0, 1.0, 1.0, 1.0, 1.0, 1.0, 1.0, 1.0, 1.0, 1.0, 1.0, 1.0, 1.0, 1.0, 1.0, 1.0, 1.0, 1.0, 1.0, 1.0, 1.0, 1.0, 1.0, 1.0, 1.0, 1.0, 1.0, 1.0, 1.0, 1.0, 1.0, 1.0, 1.0, 1.0, 1.0, 1.0, 1.0, 1.0, 1.0, 1.0, 1.0, 1.0, 1.0, 1.0, 1.0, 1.0, 1.0, 1.0, 1.0, 1.0, 1.0, 1.0, 1.0, 1.0, 1.0, 1.0, 1.0, 1.0, 1.0, 1.0, 1.0, 1.0, 1.0, 1.0, 1.0, 1.0, 1.0, 1.0, 1.0, 1.0, 1.0, 1.0, 1.0, 1.0, 1.0, 1.0, 1.0, 1.0, 1.0, 1.0, 1.0, 1.0, 1.0, 1.0, 1.0, 1.0, 1.0, 1.0, 1.0, 1.0, 1.0, 1.0, 1.0, 1.0, 1.0, 1.0, 1.0, 1.0, 1.0, 1.0, 1.0, 1.0, 1.0, 1.0, 1.0, 1.0, 1.0, 1.0, 1.0, 1.0, 1.0, 1.0, 1.0, 1.0, 1.0, 1.0, 1.0, 1.0, 1.0, 1.0, 1.0, 1.0, 1.0, 1.0, 1.0, 1.0, 1.0, 1.0, 1.0, 1.0, 1.0, 1.0, 1.0, 1.0, 1.0, 1.0, 1.0, 1.0, 1.0, 1.0, 1.0, 1.0, 1.0, 1.0, 1.0, 1.0, 1.0, 1.0, 1.0, 1.0, 1.0, 1.0, 1.0, 1.0, 1.0, 1.0, 1.0, 1.0, 1.0, 1.0, 1.0, 1.0, 1.0, 1.0, 1.0, 1.0, 1.0, 1.0, 1.0, 1.0, 1.0, 1.0, 1.0, 1.0, 1.0, 1.0, 1.0, 1.0, 1.0, 1.0, 1.0, 1.0, 1.0, 1.0, 1.0, 1.0, 1.0, 1.0, 1.0, 1.0, 1.0, 1.0, 1.0, 1.0, 1.0, 1.0, 1.0, 1.0, 1.0, 1.0, 1.0, 1.0, 1.0, 1.0, 1.0, 1.0, 1.0, 1.0, 1.0, 1.0, 1.0, 1.0, 1.0, 1.0, 1.0, 1.0, 1.0, 1.0, 1.0, 1.0, 1.0, 1.0, 1.0, 1.0, 1.0, 1.0, 1.0, 1.0, 1.0, 1.0, 1.0, 1.0, 1.0, 1.0, 1.0, 1.0, 1.0, 1.0, 1.0, 1.0, 1.0, 1.0, 1.0, 1.0, 1.0, 1.0, 1.0, 1.0, 1.0, 1.0, 1.0, 1.0, 1.0, 1.0, 1.0, 1.0, 1.0, 1.0, 1.0, 1.0, 1.0, 1.0, 1.0, 1.0, 1.0, 1.0, 1.0, 1.0, 1.0, 1.0, 1.0, 1.0, 1.0, 1.0, 1.0, 1.0, 1.0, 1.0, 1.0, 1.0, 1.0, 1.0, 1.0, 1.0, 1.0, 1.0, 1.0, 1.0, 1.0, 1.0, 1.0, 1.0, 1.0, 1.0, 1.0, 1.0, 1.0, 1.0, 1.0, 1.0, 1.0, 1.0, 1.0, 1.0, 1.0, 1.0, 1.0, 1.0, 1.0, 1.0, 1.0, 1.0, 1.0, 1.0, 1.0, 1.0, 1.0, 1.0, 1.0, 1.0, 1.0, 1.0, 1.0, 1.0, 1.0, 1.0, 1.0, 1.0, 1.0, 1.0, 1.0, 1.0, 1.0, 1.0, 1.0, 1.0, 1.0, 1.0, 1.0, 1.0, 1.0, 1.0, 1.0, 1.0, 1.0, 1.0, 1.0, 1.0, 1.0, 1.0, 1.0, 1.0, 1.0, 1.0, 1.0, 1.0, 1.0, 1.0, 1.0, 1.0, 1.0, 1.0, 1.0, 1.0, 1.0, 1.0, 1.0, 1.0, 1.0, 1.0, 1.0, 1.0, 1.0, 1.0, 1.0, 1.0, 1.0, 1.0, 1.0, 1.0, 1.0, 1.0, 1.0, 1.0, 1.0, 1.0, 1.0, 1.0, 1.0, 1.0, 1.0, 1.0, 1.0, 1.0, 1.0, 1.0, 1.0, 1.0, 1.0, 1.0, 1.0, 1.0, 1.0, 1.0, 1.0, 1.0, 1.0, 1.0, 1.0, 1.0, 1.0, 1.0, 1.0, 1.0, 1.0, 1.0, 1.0, 1.0, 1.0, 1.0, 1.0, 1.0, 1.0, 1.0, 1.0, 1.0, 1.0, 1.0, 1.0, 1.0, 1.0, 1.0, 1.0, 1.0, 1.0, 1.0, 1.0, 1.0, 1.0, 1.0, 1.0, 1.0, 1.0, 1.0, 1.0, 1.0, 1.0, 1.0, 1.0, 1.0, 1.0, 1.0, 1.0, 1.0, 1.0, 1.0, 1.0, 1.0, 1.0, 1.0, 1.0, 1.0, 1.0, 1.0, 1.0, 1.0, 1.0, 1.0, 1.0, 1.0, 1.0, 1.0, 1.0, 1.0, 1.0, 1.0, 1.0, 1.0, 1.0, 1.0, 1.0, 1.0, 1.0, 1.0, 1.0, 1.0, 1.0, 1.0, 1.0, 1.0, 1.0, 1.0, 1.0, 1.0, 1.0, 1.0, 1.0, 1.0, 1.0, 1.0, 1.0, 1.0, 1.0, 1.0, 1.0, 1.0, 1.0, 1.0, 1.0, 1.0, 1.0, 1.0, 1.0, 1.0, 1.0, 1.0, 1.0, 1.0, 1.0, 1.0, 1.0, 1.0, 1.0, 1.0, 1.0, 1.0, 1.0, 1.0, 1.0, 1.0, 1.0, 1.0, 1.0, 1.0, 1.0, 1.0, 1.0, 1.0, 1.0, 1.0, 1.0, 1.0, 1.0, 1.0, 1.0, 1.0, 1.0, 1.0, 1.0, 1.0, 1.0, 1.0, 1.0, 1.0, 1.0, 1.0, 1.0, 1.0, 1.0, 1.0, 1.0, 1.0, 1.0, 1.0, 1.0, 1.0, 1.0, 1.0, 1.0, 1.0, 1.0, 1.0, 1.0, 1.0, 1.0, 1.0, 1.0, 1.0, 1.0, 1.0, 1.0, 1.0, 1.0, 1.0, 1.0, 1.0, 1.0, 1.0, 1.0, 1.0, 1.0, 1.0, 1.0, 1.0, 1.0, 1.0, 1.0, 1.0, 1.0, 1.0, 1.0, 1.0, 1.0, 1.0, 1.0, 1.0, 1.0, 1.0, 1.0, 1.0, 1.0, 1.0, 1.0, 1.0, 1.0, 1.0, 1.0, 1.0, 1.0, 1.0, 1.0, 1.0, 1.0, 1.0, 1.0, 1.0, 1.0, 1.0, 1.0, 1.0, 1.0, 1.0, 1.0, 1.0, 1.0, 1.0, 1.0, 1.0, 1.0, 1.0, 1.0, 1.0, 1.0, 1.0, 1.0, 1.0, 1.0, 1.0, 1.0, 1.0, 1.0, 1.0, 1.0, 1.0, 1.0, 1.0, 1.0, 1.0, 1.0, 1.0, 1.0, 1.0, 1.0, 1.0, 1.0, 1.0, 1.0, 1.0, 1.0, 1.0, 1.0, 1.0, 1.0, 1.0, 1.0, 1.0, 1.0, 1.0, 1.0, 1.0, 1.0, 1.0, 1.0, 1.0, 1.0, 1.0, 1.0, 1.0, 1.0, 1.0, 1.0, 1.0, 1.0, 1.0, 1.0, 1.0, 1.0, 1.0, 1.0, 1.0, 1.0, 1.0, 1.0, 1.0, 1.0, 1.0, 1.0, 1.0, 1.0, 1.0, 1.0, 1.0, 1.0, 1.0])
me_spider.materials.append(mat_material)
me_spider.use_remesh_preserve_volume = False
me_spider.use_remesh_preserve_attributes = False
me_spider.use_mirror_vertex_groups = False
me_spider.update()
arm_armature = bpy.data.armatures.new('Armature')  # bones are not reproduced

# ---- objects
ob_lamp = bpy.data.objects.new('Lamp', light_spot)
ob_camera = bpy.data.objects.new('Camera', cam_camera)
ob_spider = bpy.data.objects.new('Spider', me_spider)
ob_armature = bpy.data.objects.new('Armature', arm_armature)

# ---- transforms, parenting, visibility, modifiers, constraints
ob_lamp.location = (-9.524e-16, -10.0, 7.0)
ob_lamp.rotation_euler = (0.8296, 9.588e-09, -2.436e-09)
ob_lamp.lock_rotations_4d = False
ob_lamp.empty_display_type = 'ARROWS'
ob_lamp.color = (0.0, 0.0, 0.0, 0.0)
ob_lamp.lineart.crease_threshold = 0.0
ob_camera.location = (6.283, -5.0, 5.867)
ob_camera.rotation_euler = (0.9238, -0.02162, 0.9207)
ob_camera.lock_rotations_4d = False
ob_camera.empty_display_type = 'ARROWS'
ob_camera.color = (0.0, 0.0, 0.0, 0.0)
ob_camera.display_type = 'WIRE'
ob_camera.lineart.crease_threshold = 0.0
ob_spider.parent = ob_armature
ob_spider.location = (0.0, 0.0, 0.0)
ob_spider.lock_rotations_4d = False
ob_spider.empty_display_type = 'ARROWS'
ob_spider.color = (0.0, 0.0, 0.0, 1.0)
ob_spider.lineart.crease_threshold = 0.0
_vg = ob_spider.vertex_groups.new(name='Body')
for _i, _w in zip([9, 11, 14, 17, 18, 32, 33, 56, 57, 70, 72, 86, 101, 112, 121, 122, 123, 124, 125, 126, 127, 130, 131, 132, 133], [1.0, 1.0, 4.785e-05, 1.0, 1.0, 1.0, 1.0, 1.0, 1.0, 1.0, 1.0, 1.0, 1.0, 1.0, 0.0, 1.0, 1.0, 0.9719, 0.9744, 1.0, 1.0, 1.0, 1.0, 1.0, 0.956]): _vg.add([_i], _w, 'REPLACE')
_vg = ob_spider.vertex_groups.new(name='L11.R')
for _i, _w in zip([7, 13, 14, 125], [0.9152, 1.0, 1.0, 1.0]): _vg.add([_i], _w, 'REPLACE')
_vg = ob_spider.vertex_groups.new(name='L12.R')
_vg.add([0, 4, 5, 7, 8, 10], 1.0, 'REPLACE')
_vg = ob_spider.vertex_groups.new(name='L13.R')
_vg.add([0, 1, 2, 3], 1.0, 'REPLACE')
_vg = ob_spider.vertex_groups.new(name='L21.R')
for _i, _w in zip([15, 16, 22, 30], [1.0, 1.0, 0.9346, 0.846]): _vg.add([_i], _w, 'REPLACE')
_vg = ob_spider.vertex_groups.new(name='L22.R')
_vg.add([19, 21, 22, 24, 25, 29], 1.0, 'REPLACE')
_vg = ob_spider.vertex_groups.new(name='L23.R')
_vg.add([26, 27, 28, 29], 1.0, 'REPLACE')
_vg = ob_spider.vertex_groups.new(name='L11.L')
for _i, _w in zip([56, 114, 120, 121, 124], [0.5314, 0.94, 1.0, 1.0, 1.0]): _vg.add([_i], _w, 'REPLACE')
_vg = ob_spider.vertex_groups.new(name='L12.L')
for _i, _w in zip([107, 109, 111, 114, 115, 117], [1.0, 0.8716, 1.0, 1.0, 1.0, 1.0]): _vg.add([_i], _w, 'REPLACE')
_vg = ob_spider.vertex_groups.new(name='L13.L')
_vg.add([107, 108, 109, 110], 1.0, 'REPLACE')
_vg = ob_spider.vertex_groups.new(name='L21.L')
for _i, _w in zip([77, 92, 93, 99], [0.4546, 1.0, 1.0, 0.9489]): _vg.add([_i], _w, 'REPLACE')
_vg = ob_spider.vertex_groups.new(name='L22.L')
for _i, _w in zip([96, 98, 99, 102, 104, 106], [1.0, 1.0, 1.0, 1.0, 0.6968, 1.0]): _vg.add([_i], _w, 'REPLACE')
_vg = ob_spider.vertex_groups.new(name='L23.L')
_vg.add([103, 104, 105, 106], 1.0, 'REPLACE')
_vg = ob_spider.vertex_groups.new(name='L31.L')
for _i, _w in zip([75, 77, 78, 84], [1.0, 1.0, 1.0, 0.415]): _vg.add([_i], _w, 'REPLACE')
_vg = ob_spider.vertex_groups.new(name='L32.L')
_vg.add([81, 83, 84, 87, 91], 1.0, 'REPLACE')
_vg = ob_spider.vertex_groups.new(name='L33.L')
for _i, _w in zip([87, 88, 89, 90, 91], [0.1411, 1.0, 1.0, 1.0, 1.0]): _vg.add([_i], _w, 'REPLACE')
_vg = ob_spider.vertex_groups.new(name='L41.L')
for _i, _w in zip([68, 74, 76, 126], [0.9062, 1.0, 1.0, 0.01801]): _vg.add([_i], _w, 'REPLACE')
_vg = ob_spider.vertex_groups.new(name='L42.L')
_vg.add([61, 65, 66, 68, 69, 71], 1.0, 'REPLACE')
_vg = ob_spider.vertex_groups.new(name='L43.L')
for _i, _w in zip([61, 62, 63, 64, 66], [1.0, 1.0, 1.0, 1.0, 0.199]): _vg.add([_i], _w, 'REPLACE')
_vg = ob_spider.vertex_groups.new(name='L31.R')
for _i, _w in zip([30, 31, 37, 60], [1.0, 1.0, 0.8334, 0.9049]): _vg.add([_i], _w, 'REPLACE')
_vg = ob_spider.vertex_groups.new(name='L32.R')
_vg.add([34, 36, 37, 39, 40, 44], 1.0, 'REPLACE')
_vg = ob_spider.vertex_groups.new(name='L33.R')
for _i, _w in zip([39, 40, 41, 42, 43, 44], [0.2401, 0.2083, 1.0, 1.0, 1.0, 1.0]): _vg.add([_i], _w, 'REPLACE')
_vg = ob_spider.vertex_groups.new(name='L41.R')
for _i, _w in zip([52, 58, 59, 60, 112], [1.0, 1.0, 1.0, 1.0, 0.04398]): _vg.add([_i], _w, 'REPLACE')
_vg = ob_spider.vertex_groups.new(name='L42.R')
_vg.add([45, 49, 50, 52, 53, 55], 1.0, 'REPLACE')
_vg = ob_spider.vertex_groups.new(name='L43.R')
for _i, _w in zip([45, 46, 47, 48, 49, 50], [1.0, 1.0, 1.0, 1.0, 0.7137, 0.4849]): _vg.add([_i], _w, 'REPLACE')
_vg = ob_spider.vertex_groups.new(name='Tail')
for _i, _w in zip([6, 12, 20, 23, 35, 38, 51, 54, 67, 73, 79, 80, 82, 85, 94, 95, 97, 100, 113, 116, 118, 119, 128, 129], [1.0, 1.0, 1.0, 1.0, 1.0, 1.0, 1.0, 1.0, 1.0, 1.0, 1.0, 1.0, 1.0, 1.0, 1.0, 1.0, 1.0, 1.0, 1.0, 1.0, 1.0, 1.0, 0.9648, 0.9775]): _vg.add([_i], _w, 'REPLACE')
_m = ob_spider.modifiers.new('Armature', 'ARMATURE')
_m.object = ob_armature
ob_armature.location = (0.0, 0.0, 0.0)
ob_armature.lock_rotations_4d = False
ob_armature.empty_display_type = 'ARROWS'
ob_armature.color = (0.0, 0.0, 0.0, 1.0)
ob_armature.show_in_front = True
ob_armature.lineart.crease_threshold = 0.0

# ---- collection membership
col_collection_1.objects.link(ob_lamp)
col_collection_1.objects.link(ob_camera)
col_collection_1.objects.link(ob_spider)
col_collection_2.objects.link(ob_armature)

# ---- scene / render settings (as saved in the file)
scene.camera = ob_camera
scene.frame_start = 1; scene.frame_end = 51; scene.frame_set(1)
scene.render.engine = 'BLENDER_EEVEE_NEXT'
scene.render.image_settings.file_format = 'JPEG'
scene.render.image_settings.color_mode = 'RGB'
scene.render.image_settings.compression = 90
scene.render.resolution_x = 640
scene.render.resolution_y = 480
scene.render.resolution_percentage = 50
scene.render.pixel_aspect_x = 100.0
scene.render.pixel_aspect_y = 100.0
scene.render.fps = 25
scene.render.dither_intensity = 0.0
scene.render.use_compositing = False
scene.render.use_sequencer = False
scene.render.bake_margin = 2
scene.render.bake_bias = 0.0
scene.render.use_stamp_time = False
scene.render.use_stamp_date = False
scene.render.use_stamp_frame = False
scene.render.use_stamp_camera = False
scene.render.use_stamp_scene = False
scene.render.use_stamp_filename = False
scene.render.use_stamp_render_time = False
scene.render.stamp_font_size = 0
scene.cycles.use_denoising = False
scene.cycles.samples = 10
scene.cycles.sampling_pattern = 'TABULATED_SOBOL'
scene.cycles.light_sampling_threshold = 0.0
scene.cycles.use_adaptive_sampling = False
scene.cycles.use_light_tree = False
scene.cycles.blur_glossy = 0.0
scene.cycles.volume_bounces = 1
scene.cycles.pixel_filter_type = 'GAUSSIAN'
scene.cycles.sample_clamp_indirect = 0.0
scene.view_settings.view_transform = 'Raw'
bpy.context.view_layer.update()
